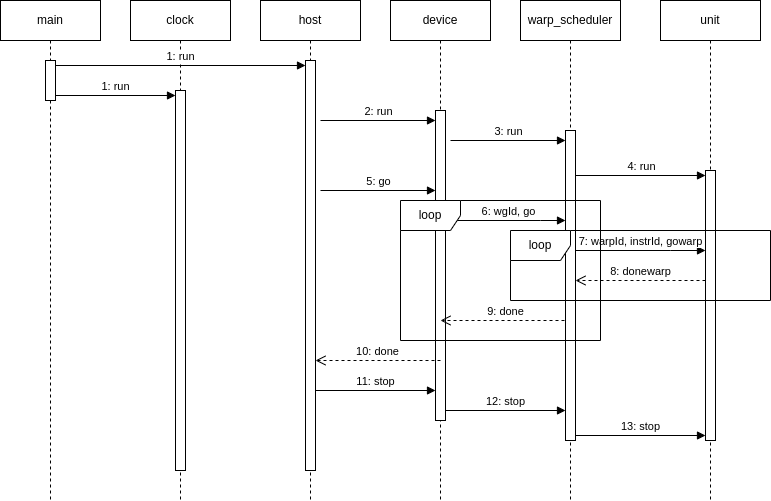

The diagram above was exported from draw.io. Its source (the exported page's mxGraphModel, read from the mxfile embedded in the PNG):
<mxGraphModel dx="2140" dy="538" grid="1" gridSize="10" guides="1" tooltips="1" connect="1" arrows="1" fold="1" page="1" pageScale="1" pageWidth="850" pageHeight="1100" math="0" shadow="0">
  <root>
    <mxCell id="0" />
    <mxCell id="1" parent="0" />
    <mxCell id="-ilLsbMNq686ztjoDsZV-1" value="main" style="shape=umlLifeline;perimeter=lifelinePerimeter;whiteSpace=wrap;html=1;container=1;dropTarget=0;collapsible=0;recursiveResize=0;outlineConnect=0;portConstraint=eastwest;newEdgeStyle={&quot;edgeStyle&quot;:&quot;elbowEdgeStyle&quot;,&quot;elbow&quot;:&quot;vertical&quot;,&quot;curved&quot;:0,&quot;rounded&quot;:0};" parent="1" vertex="1">
      <mxGeometry x="-60" y="80" width="100" height="500" as="geometry" />
    </mxCell>
    <mxCell id="-ilLsbMNq686ztjoDsZV-7" value="" style="html=1;points=[[0,0,0,0,5],[0,1,0,0,-5],[1,0,0,0,5],[1,1,0,0,-5]];perimeter=orthogonalPerimeter;outlineConnect=0;targetShapes=umlLifeline;portConstraint=eastwest;newEdgeStyle={&quot;curved&quot;:0,&quot;rounded&quot;:0};" parent="-ilLsbMNq686ztjoDsZV-1" vertex="1">
      <mxGeometry x="45" y="60" width="10" height="40" as="geometry" />
    </mxCell>
    <mxCell id="-ilLsbMNq686ztjoDsZV-3" value="host" style="shape=umlLifeline;perimeter=lifelinePerimeter;whiteSpace=wrap;html=1;container=1;dropTarget=0;collapsible=0;recursiveResize=0;outlineConnect=0;portConstraint=eastwest;newEdgeStyle={&quot;edgeStyle&quot;:&quot;elbowEdgeStyle&quot;,&quot;elbow&quot;:&quot;vertical&quot;,&quot;curved&quot;:0,&quot;rounded&quot;:0};" parent="1" vertex="1">
      <mxGeometry x="200" y="80" width="100" height="500" as="geometry" />
    </mxCell>
    <mxCell id="-ilLsbMNq686ztjoDsZV-8" value="" style="html=1;points=[[0,0,0,0,5],[0,1,0,0,-5],[1,0,0,0,5],[1,1,0,0,-5]];perimeter=orthogonalPerimeter;outlineConnect=0;targetShapes=umlLifeline;portConstraint=eastwest;newEdgeStyle={&quot;curved&quot;:0,&quot;rounded&quot;:0};" parent="-ilLsbMNq686ztjoDsZV-3" vertex="1">
      <mxGeometry x="45" y="60" width="10" height="410" as="geometry" />
    </mxCell>
    <mxCell id="-ilLsbMNq686ztjoDsZV-10" value="device" style="shape=umlLifeline;perimeter=lifelinePerimeter;whiteSpace=wrap;html=1;container=1;dropTarget=0;collapsible=0;recursiveResize=0;outlineConnect=0;portConstraint=eastwest;newEdgeStyle={&quot;edgeStyle&quot;:&quot;elbowEdgeStyle&quot;,&quot;elbow&quot;:&quot;vertical&quot;,&quot;curved&quot;:0,&quot;rounded&quot;:0};" parent="1" vertex="1">
      <mxGeometry x="330" y="80" width="100" height="500" as="geometry" />
    </mxCell>
    <mxCell id="-ilLsbMNq686ztjoDsZV-11" value="" style="html=1;points=[[0,0,0,0,5],[0,1,0,0,-5],[1,0,0,0,5],[1,1,0,0,-5]];perimeter=orthogonalPerimeter;outlineConnect=0;targetShapes=umlLifeline;portConstraint=eastwest;newEdgeStyle={&quot;curved&quot;:0,&quot;rounded&quot;:0};" parent="-ilLsbMNq686ztjoDsZV-10" vertex="1">
      <mxGeometry x="45" y="110" width="10" height="310" as="geometry" />
    </mxCell>
    <mxCell id="-ilLsbMNq686ztjoDsZV-12" value="unit" style="shape=umlLifeline;perimeter=lifelinePerimeter;whiteSpace=wrap;html=1;container=1;dropTarget=0;collapsible=0;recursiveResize=0;outlineConnect=0;portConstraint=eastwest;newEdgeStyle={&quot;edgeStyle&quot;:&quot;elbowEdgeStyle&quot;,&quot;elbow&quot;:&quot;vertical&quot;,&quot;curved&quot;:0,&quot;rounded&quot;:0};" parent="1" vertex="1">
      <mxGeometry x="600" y="80" width="100" height="500" as="geometry" />
    </mxCell>
    <mxCell id="-ilLsbMNq686ztjoDsZV-13" value="" style="html=1;points=[[0,0,0,0,5],[0,1,0,0,-5],[1,0,0,0,5],[1,1,0,0,-5]];perimeter=orthogonalPerimeter;outlineConnect=0;targetShapes=umlLifeline;portConstraint=eastwest;newEdgeStyle={&quot;curved&quot;:0,&quot;rounded&quot;:0};" parent="-ilLsbMNq686ztjoDsZV-12" vertex="1">
      <mxGeometry x="45" y="170" width="10" height="270" as="geometry" />
    </mxCell>
    <mxCell id="-ilLsbMNq686ztjoDsZV-18" value="2&lt;span style=&quot;background-color: light-dark(#ffffff, var(--ge-dark-color, #121212)); color: light-dark(rgb(0, 0, 0), rgb(255, 255, 255));&quot;&gt;: run&lt;/span&gt;" style="html=1;verticalAlign=bottom;endArrow=block;curved=0;rounded=0;" parent="1" target="-ilLsbMNq686ztjoDsZV-11" edge="1">
      <mxGeometry x="0.0087" relative="1" as="geometry">
        <mxPoint x="260" y="200" as="sourcePoint" />
        <mxPoint x="370" y="200" as="targetPoint" />
        <mxPoint as="offset" />
      </mxGeometry>
    </mxCell>
    <mxCell id="-ilLsbMNq686ztjoDsZV-22" value="7:&amp;nbsp;warpId, instrId, gowarp" style="html=1;verticalAlign=bottom;endArrow=block;curved=0;rounded=0;" parent="1" source="ECxBDesGjg1Sx_mpOmSn-2" target="-ilLsbMNq686ztjoDsZV-13" edge="1">
      <mxGeometry relative="1" as="geometry">
        <mxPoint x="520" y="330.6" as="sourcePoint" />
        <mxPoint x="640" y="330" as="targetPoint" />
        <Array as="points">
          <mxPoint x="610.2" y="330" />
        </Array>
      </mxGeometry>
    </mxCell>
    <mxCell id="-ilLsbMNq686ztjoDsZV-24" value="6: wgId, go" style="html=1;verticalAlign=bottom;endArrow=block;curved=0;rounded=0;" parent="1" edge="1">
      <mxGeometry relative="1" as="geometry">
        <mxPoint x="390" y="300" as="sourcePoint" />
        <mxPoint x="505" y="300" as="targetPoint" />
        <Array as="points">
          <mxPoint x="480" y="300" />
        </Array>
      </mxGeometry>
    </mxCell>
    <mxCell id="-ilLsbMNq686ztjoDsZV-26" value="8: donewarp" style="html=1;verticalAlign=bottom;endArrow=open;dashed=1;endSize=8;curved=0;rounded=0;" parent="1" source="-ilLsbMNq686ztjoDsZV-13" target="ECxBDesGjg1Sx_mpOmSn-2" edge="1">
      <mxGeometry relative="1" as="geometry">
        <mxPoint x="640.7" y="360" as="sourcePoint" />
        <mxPoint x="530.0000000000002" y="360.89999999999986" as="targetPoint" />
        <Array as="points">
          <mxPoint x="575.7" y="360" />
        </Array>
        <mxPoint as="offset" />
      </mxGeometry>
    </mxCell>
    <mxCell id="-ilLsbMNq686ztjoDsZV-29" value="9: done" style="html=1;verticalAlign=bottom;endArrow=open;dashed=1;endSize=8;curved=0;rounded=0;" parent="1" edge="1">
      <mxGeometry relative="1" as="geometry">
        <mxPoint x="510" y="400" as="sourcePoint" />
        <mxPoint x="380" y="400" as="targetPoint" />
      </mxGeometry>
    </mxCell>
    <mxCell id="-ilLsbMNq686ztjoDsZV-37" value="11: stop" style="html=1;verticalAlign=bottom;endArrow=block;curved=0;rounded=0;" parent="1" source="-ilLsbMNq686ztjoDsZV-8" edge="1">
      <mxGeometry width="80" relative="1" as="geometry">
        <mxPoint x="260" y="470" as="sourcePoint" />
        <mxPoint x="375" y="470" as="targetPoint" />
        <mxPoint as="offset" />
      </mxGeometry>
    </mxCell>
    <mxCell id="ECxBDesGjg1Sx_mpOmSn-1" value="warp_scheduler" style="shape=umlLifeline;perimeter=lifelinePerimeter;whiteSpace=wrap;html=1;container=1;dropTarget=0;collapsible=0;recursiveResize=0;outlineConnect=0;portConstraint=eastwest;newEdgeStyle={&quot;edgeStyle&quot;:&quot;elbowEdgeStyle&quot;,&quot;elbow&quot;:&quot;vertical&quot;,&quot;curved&quot;:0,&quot;rounded&quot;:0};" parent="1" vertex="1">
      <mxGeometry x="460" y="80" width="100" height="500" as="geometry" />
    </mxCell>
    <mxCell id="ECxBDesGjg1Sx_mpOmSn-2" value="" style="html=1;points=[[0,0,0,0,5],[0,1,0,0,-5],[1,0,0,0,5],[1,1,0,0,-5]];perimeter=orthogonalPerimeter;outlineConnect=0;targetShapes=umlLifeline;portConstraint=eastwest;newEdgeStyle={&quot;curved&quot;:0,&quot;rounded&quot;:0};" parent="ECxBDesGjg1Sx_mpOmSn-1" vertex="1">
      <mxGeometry x="45" y="130" width="10" height="310" as="geometry" />
    </mxCell>
    <mxCell id="ECxBDesGjg1Sx_mpOmSn-4" value="&lt;span style=&quot;background-color: light-dark(#ffffff, var(--ge-dark-color, #121212)); color: light-dark(rgb(0, 0, 0), rgb(255, 255, 255));&quot;&gt;3: run&lt;/span&gt;" style="html=1;verticalAlign=bottom;endArrow=block;curved=0;rounded=0;" parent="1" target="ECxBDesGjg1Sx_mpOmSn-2" edge="1">
      <mxGeometry x="0.0087" relative="1" as="geometry">
        <mxPoint x="390" y="220" as="sourcePoint" />
        <mxPoint x="510" y="220" as="targetPoint" />
        <mxPoint as="offset" />
      </mxGeometry>
    </mxCell>
    <mxCell id="ECxBDesGjg1Sx_mpOmSn-5" value="&lt;span style=&quot;background-color: light-dark(#ffffff, var(--ge-dark-color, #121212)); color: light-dark(rgb(0, 0, 0), rgb(255, 255, 255));&quot;&gt;4&lt;/span&gt;&lt;span style=&quot;background-color: light-dark(#ffffff, var(--ge-dark-color, #121212)); color: light-dark(rgb(0, 0, 0), rgb(255, 255, 255));&quot;&gt;: run&lt;/span&gt;" style="html=1;verticalAlign=bottom;endArrow=block;curved=0;rounded=0;entryX=0;entryY=0;entryDx=0;entryDy=5;entryPerimeter=0;" parent="1" source="ECxBDesGjg1Sx_mpOmSn-2" target="-ilLsbMNq686ztjoDsZV-13" edge="1">
      <mxGeometry x="0.0087" relative="1" as="geometry">
        <mxPoint x="520" y="260" as="sourcePoint" />
        <mxPoint x="635" y="260" as="targetPoint" />
        <mxPoint as="offset" />
      </mxGeometry>
    </mxCell>
    <mxCell id="ECxBDesGjg1Sx_mpOmSn-6" value="&lt;span style=&quot;background-color: light-dark(#ffffff, var(--ge-dark-color, #121212)); color: light-dark(rgb(0, 0, 0), rgb(255, 255, 255));&quot;&gt;5: go&lt;/span&gt;" style="html=1;verticalAlign=bottom;endArrow=block;curved=0;rounded=0;" parent="1" target="-ilLsbMNq686ztjoDsZV-11" edge="1">
      <mxGeometry x="0.0087" relative="1" as="geometry">
        <mxPoint x="260" y="270" as="sourcePoint" />
        <mxPoint x="370" y="270" as="targetPoint" />
        <mxPoint as="offset" />
      </mxGeometry>
    </mxCell>
    <mxCell id="ECxBDesGjg1Sx_mpOmSn-7" value="loop" style="shape=umlFrame;whiteSpace=wrap;html=1;pointerEvents=0;" parent="1" vertex="1">
      <mxGeometry x="340" y="280" width="200" height="140" as="geometry" />
    </mxCell>
    <mxCell id="-ilLsbMNq686ztjoDsZV-27" value="loop" style="shape=umlFrame;whiteSpace=wrap;html=1;pointerEvents=0;" parent="1" vertex="1">
      <mxGeometry x="450" y="310" width="260" height="70" as="geometry" />
    </mxCell>
    <mxCell id="ECxBDesGjg1Sx_mpOmSn-8" value="10: done" style="html=1;verticalAlign=bottom;endArrow=open;dashed=1;endSize=8;curved=0;rounded=0;exitX=0.5;exitY=0.658;exitDx=0;exitDy=0;exitPerimeter=0;" parent="1" edge="1">
      <mxGeometry relative="1" as="geometry">
        <mxPoint x="380" y="440" as="sourcePoint" />
        <mxPoint x="255" y="440" as="targetPoint" />
        <mxPoint as="offset" />
      </mxGeometry>
    </mxCell>
    <mxCell id="ECxBDesGjg1Sx_mpOmSn-9" value="12&lt;span style=&quot;background-color: light-dark(#ffffff, var(--ge-dark-color, #121212)); color: light-dark(rgb(0, 0, 0), rgb(255, 255, 255));&quot;&gt;: stop&lt;/span&gt;" style="html=1;verticalAlign=bottom;endArrow=block;curved=0;rounded=0;" parent="1" source="-ilLsbMNq686ztjoDsZV-11" edge="1">
      <mxGeometry width="80" relative="1" as="geometry">
        <mxPoint x="400" y="490" as="sourcePoint" />
        <mxPoint x="505" y="490.00000000000006" as="targetPoint" />
        <mxPoint as="offset" />
      </mxGeometry>
    </mxCell>
    <mxCell id="ECxBDesGjg1Sx_mpOmSn-10" value="13: stop" style="html=1;verticalAlign=bottom;endArrow=block;curved=0;rounded=0;exitX=1;exitY=1;exitDx=0;exitDy=-5;exitPerimeter=0;" parent="1" source="ECxBDesGjg1Sx_mpOmSn-2" target="-ilLsbMNq686ztjoDsZV-13" edge="1">
      <mxGeometry width="80" relative="1" as="geometry">
        <mxPoint x="520" y="510" as="sourcePoint" />
        <mxPoint x="640" y="510" as="targetPoint" />
        <mxPoint as="offset" />
      </mxGeometry>
    </mxCell>
    <mxCell id="_YrxehcMei1XaODNmrSP-1" value="clock" style="shape=umlLifeline;perimeter=lifelinePerimeter;whiteSpace=wrap;html=1;container=1;dropTarget=0;collapsible=0;recursiveResize=0;outlineConnect=0;portConstraint=eastwest;newEdgeStyle={&quot;edgeStyle&quot;:&quot;elbowEdgeStyle&quot;,&quot;elbow&quot;:&quot;vertical&quot;,&quot;curved&quot;:0,&quot;rounded&quot;:0};" vertex="1" parent="1">
      <mxGeometry x="70" y="80" width="100" height="500" as="geometry" />
    </mxCell>
    <mxCell id="_YrxehcMei1XaODNmrSP-2" value="" style="html=1;points=[[0,0,0,0,5],[0,1,0,0,-5],[1,0,0,0,5],[1,1,0,0,-5]];perimeter=orthogonalPerimeter;outlineConnect=0;targetShapes=umlLifeline;portConstraint=eastwest;newEdgeStyle={&quot;curved&quot;:0,&quot;rounded&quot;:0};" vertex="1" parent="_YrxehcMei1XaODNmrSP-1">
      <mxGeometry x="45" y="90" width="10" height="380" as="geometry" />
    </mxCell>
    <mxCell id="_YrxehcMei1XaODNmrSP-4" value="1: run" style="html=1;verticalAlign=bottom;endArrow=block;curved=0;rounded=0;exitX=1;exitY=1;exitDx=0;exitDy=-5;exitPerimeter=0;entryX=0;entryY=0;entryDx=0;entryDy=5;entryPerimeter=0;" edge="1" parent="1" source="-ilLsbMNq686ztjoDsZV-7" target="_YrxehcMei1XaODNmrSP-2">
      <mxGeometry relative="1" as="geometry">
        <mxPoint x="5" y="155" as="sourcePoint" />
        <mxPoint x="255" y="155" as="targetPoint" />
      </mxGeometry>
    </mxCell>
    <mxCell id="-ilLsbMNq686ztjoDsZV-5" value="1: run" style="html=1;verticalAlign=bottom;endArrow=block;curved=0;rounded=0;exitX=1;exitY=0;exitDx=0;exitDy=5;exitPerimeter=0;entryX=0;entryY=0;entryDx=0;entryDy=5;entryPerimeter=0;" parent="1" source="-ilLsbMNq686ztjoDsZV-7" target="-ilLsbMNq686ztjoDsZV-8" edge="1">
      <mxGeometry relative="1" as="geometry">
        <mxPoint x="130" y="145" as="sourcePoint" />
        <mxPoint x="350" y="145" as="targetPoint" />
      </mxGeometry>
    </mxCell>
  </root>
</mxGraphModel>